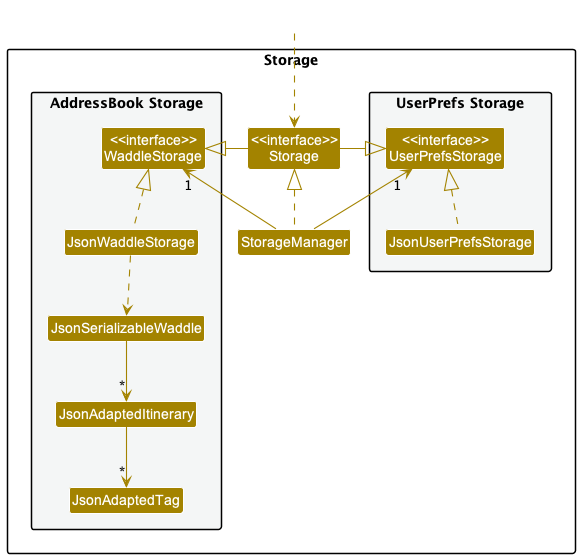

The diagram above was rendered by PlantUML. Its source (embedded in the PNG):
@startuml
!include style.puml
skinparam arrowThickness 1.1
skinparam arrowColor STORAGE_COLOR
skinparam classBackgroundColor STORAGE_COLOR

package Storage{

package "UserPrefs Storage" #F4F6F6{
Class "<<interface>>\nUserPrefsStorage" as UserPrefsStorage
Class JsonUserPrefsStorage
}

Class "<<interface>>\nStorage" as Storage
Class StorageManager

package "AddressBook Storage" #F4F6F6{
Class "<<interface>>\nWaddleStorage" as WaddleStorage
Class JsonWaddleStorage
Class JsonSerializableWaddle
Class JsonAdaptedItinerary
Class JsonAdaptedTag
}

}

Class HiddenOutside #FFFFFF
HiddenOutside ..> Storage

StorageManager .up.|> Storage
StorageManager -up-> "1" UserPrefsStorage
StorageManager -up-> "1" WaddleStorage

Storage -left-|> UserPrefsStorage
Storage -right-|> WaddleStorage

JsonUserPrefsStorage .up.|> UserPrefsStorage
JsonWaddleStorage .up.|> WaddleStorage
JsonWaddleStorage ..> JsonSerializableWaddle
JsonSerializableWaddle --> "*" JsonAdaptedItinerary
JsonAdaptedItinerary --> "*" JsonAdaptedTag

@enduml